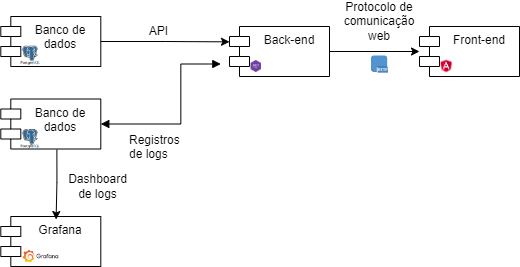

The diagram above was exported from draw.io. Its source (the exported page's mxGraphModel, read from the mxfile embedded in the PNG):
<mxGraphModel dx="862" dy="372" grid="1" gridSize="10" guides="1" tooltips="1" connect="1" arrows="1" fold="1" page="1" pageScale="1" pageWidth="827" pageHeight="1169" background="none" math="0" shadow="0">
  <root>
    <mxCell id="0" />
    <mxCell id="1" parent="0" />
    <mxCell id="C2W4keAxZd9iZnmiPKit-1" value="&lt;font style=&quot;vertical-align: inherit;&quot;&gt;&lt;font style=&quot;vertical-align: inherit;&quot;&gt;Banco de dados&lt;/font&gt;&lt;/font&gt;" style="shape=module;align=left;spacingLeft=20;align=center;verticalAlign=top;whiteSpace=wrap;html=1;" parent="1" vertex="1">
      <mxGeometry x="51.3" y="100" width="100" height="50" as="geometry" />
    </mxCell>
    <mxCell id="h37fgN7K5JJf_FHfSpRw-1" style="edgeStyle=orthogonalEdgeStyle;rounded=0;orthogonalLoop=1;jettySize=auto;html=1;" parent="1" source="C2W4keAxZd9iZnmiPKit-2" target="C2W4keAxZd9iZnmiPKit-3" edge="1">
      <mxGeometry relative="1" as="geometry" />
    </mxCell>
    <mxCell id="C2W4keAxZd9iZnmiPKit-2" value="Back-end" style="shape=module;align=left;spacingLeft=20;align=center;verticalAlign=top;whiteSpace=wrap;html=1;" parent="1" vertex="1">
      <mxGeometry x="280" y="110" width="100" height="50" as="geometry" />
    </mxCell>
    <mxCell id="C2W4keAxZd9iZnmiPKit-3" value="Front-end" style="shape=module;align=left;spacingLeft=20;align=center;verticalAlign=top;whiteSpace=wrap;html=1;" parent="1" vertex="1">
      <mxGeometry x="470" y="110" width="100" height="50" as="geometry" />
    </mxCell>
    <mxCell id="C2W4keAxZd9iZnmiPKit-8" value="" style="shape=image;verticalLabelPosition=bottom;labelBackgroundColor=default;verticalAlign=top;aspect=fixed;imageAspect=0;image=https://colorlib.com/wp/wp-content/uploads/sites/2/angular-logo.png;" parent="1" vertex="1">
      <mxGeometry x="480" y="140" width="34.28" height="20" as="geometry" />
    </mxCell>
    <mxCell id="Fn3rRQr4YzRndiuYBqcV-3" style="edgeStyle=orthogonalEdgeStyle;rounded=0;orthogonalLoop=1;jettySize=auto;html=1;exitX=1;exitY=0.5;exitDx=0;exitDy=0;entryX=0.087;entryY=0.107;entryDx=0;entryDy=0;entryPerimeter=0;" parent="1" source="C2W4keAxZd9iZnmiPKit-1" edge="1">
      <mxGeometry relative="1" as="geometry">
        <mxPoint x="279.99999999999994" y="125.34999999999997" as="targetPoint" />
      </mxGeometry>
    </mxCell>
    <mxCell id="Fn3rRQr4YzRndiuYBqcV-6" value="" style="shape=image;verticalLabelPosition=bottom;labelBackgroundColor=default;verticalAlign=top;aspect=fixed;imageAspect=0;image=https://www.ibm.com/content/dam/adobe-cms/instana/media_logo/dotnetCore.png/_jcr_content/renditions/cq5dam.web.1280.1280.png;" parent="1" vertex="1">
      <mxGeometry x="293.49" y="140" width="26.51" height="20" as="geometry" />
    </mxCell>
    <mxCell id="Fn3rRQr4YzRndiuYBqcV-7" value="API" style="text;html=1;strokeColor=none;fillColor=none;align=center;verticalAlign=middle;whiteSpace=wrap;rounded=0;" parent="1" vertex="1">
      <mxGeometry x="191.31" y="105" width="36.51" height="20" as="geometry" />
    </mxCell>
    <mxCell id="Fn3rRQr4YzRndiuYBqcV-9" value="&lt;h1&gt;&lt;br&gt;&lt;/h1&gt;&lt;p&gt;&lt;font style=&quot;vertical-align: inherit;&quot;&gt;&lt;font style=&quot;vertical-align: inherit;&quot;&gt;Registros de logs&lt;/font&gt;&lt;/font&gt;&lt;/p&gt;" style="text;html=1;strokeColor=none;fillColor=none;spacing=5;spacingTop=-20;whiteSpace=wrap;overflow=hidden;rounded=0;" parent="1" vertex="1">
      <mxGeometry x="174.57000000000002" y="166.25" width="70" height="82.5" as="geometry" />
    </mxCell>
    <mxCell id="Fn3rRQr4YzRndiuYBqcV-10" value="&lt;font style=&quot;vertical-align: inherit;&quot;&gt;&lt;font style=&quot;vertical-align: inherit;&quot;&gt;Banco de dados&lt;/font&gt;&lt;/font&gt;" style="shape=module;align=left;spacingLeft=20;align=center;verticalAlign=top;whiteSpace=wrap;html=1;" parent="1" vertex="1">
      <mxGeometry x="51.3" y="182.5" width="100" height="50" as="geometry" />
    </mxCell>
    <mxCell id="Fn3rRQr4YzRndiuYBqcV-11" value="" style="shape=image;verticalLabelPosition=bottom;labelBackgroundColor=default;verticalAlign=top;aspect=fixed;imageAspect=0;image=https://cdn.iconscout.com/icon/free/png-256/free-postgresql-11-1175122.png;" parent="1" vertex="1">
      <mxGeometry x="71.3" y="212.5" width="20" height="20" as="geometry" />
    </mxCell>
    <mxCell id="Fn3rRQr4YzRndiuYBqcV-18" style="edgeStyle=orthogonalEdgeStyle;rounded=0;orthogonalLoop=1;jettySize=auto;html=1;exitX=1;exitY=0.5;exitDx=0;exitDy=0;entryX=0;entryY=0;entryDx=0;entryDy=35;entryPerimeter=0;endArrow=block;endFill=1;startArrow=block;startFill=1;" parent="1" source="Fn3rRQr4YzRndiuYBqcV-10" edge="1">
      <mxGeometry relative="1" as="geometry">
        <Array as="points">
          <mxPoint x="231.3" y="207.5" />
          <mxPoint x="231.3" y="147.5" />
        </Array>
        <mxPoint x="271.3" y="147.5" as="targetPoint" />
      </mxGeometry>
    </mxCell>
    <mxCell id="Fn3rRQr4YzRndiuYBqcV-19" value="" style="shape=image;verticalLabelPosition=bottom;labelBackgroundColor=default;verticalAlign=top;aspect=fixed;imageAspect=0;image=https://cdn.iconscout.com/icon/free/png-256/free-postgresql-11-1175122.png;" parent="1" vertex="1">
      <mxGeometry x="71.3" y="129" width="20" height="20" as="geometry" />
    </mxCell>
    <mxCell id="n9QByShr0OKV8EcbvYZ_-4" value="Protocolo de comunicação web" style="text;html=1;strokeColor=none;fillColor=none;align=center;verticalAlign=middle;whiteSpace=wrap;rounded=0;" parent="1" vertex="1">
      <mxGeometry x="400" y="90" width="60" height="30" as="geometry" />
    </mxCell>
    <mxCell id="h37fgN7K5JJf_FHfSpRw-7" value="" style="outlineConnect=0;dashed=0;verticalLabelPosition=bottom;verticalAlign=top;align=center;html=1;shape=mxgraph.aws3.http_protocol;fillColor=#5294CF;gradientColor=none;strokeColor=default;" parent="1" vertex="1">
      <mxGeometry x="421.5" y="139" width="17" height="17" as="geometry" />
    </mxCell>
    <mxCell id="2PqomkM8-tInsO0yz04S-1" value="Grafana" style="shape=module;align=left;spacingLeft=20;align=center;verticalAlign=top;whiteSpace=wrap;html=1;" vertex="1" parent="1">
      <mxGeometry x="51.3" y="300" width="100" height="50" as="geometry" />
    </mxCell>
    <mxCell id="2PqomkM8-tInsO0yz04S-2" style="edgeStyle=orthogonalEdgeStyle;rounded=0;orthogonalLoop=1;jettySize=auto;html=1;exitX=0.561;exitY=1.014;exitDx=0;exitDy=0;entryX=0.553;entryY=0.06;entryDx=0;entryDy=0;entryPerimeter=0;exitPerimeter=0;" edge="1" parent="1" source="Fn3rRQr4YzRndiuYBqcV-10" target="2PqomkM8-tInsO0yz04S-1">
      <mxGeometry relative="1" as="geometry">
        <mxPoint x="238.99999999999994" y="252.84999999999997" as="targetPoint" />
        <mxPoint x="110" y="252.5" as="sourcePoint" />
      </mxGeometry>
    </mxCell>
    <mxCell id="2PqomkM8-tInsO0yz04S-3" value="Dashboard de logs" style="text;html=1;strokeColor=none;fillColor=none;align=center;verticalAlign=middle;whiteSpace=wrap;rounded=0;" vertex="1" parent="1">
      <mxGeometry x="130" y="260" width="36.51" height="20" as="geometry" />
    </mxCell>
    <mxCell id="2PqomkM8-tInsO0yz04S-4" value="" style="shape=image;verticalLabelPosition=bottom;labelBackgroundColor=default;verticalAlign=top;aspect=fixed;imageAspect=0;image=https://cdn.icon-icons.com/icons2/2699/PNG/512/grafana_logo_icon_171049.png;" vertex="1" parent="1">
      <mxGeometry x="71.3" y="330" width="40" height="20" as="geometry" />
    </mxCell>
  </root>
</mxGraphModel>